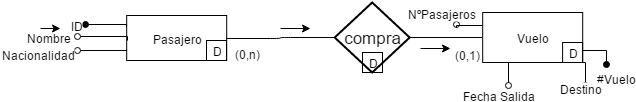

The diagram above was exported from draw.io. Its source (the exported page's mxGraphModel, read from the mxfile embedded in the PNG):
<mxGraphModel dx="880" dy="424" grid="1" gridSize="10" guides="1" tooltips="1" connect="1" arrows="1" fold="1" page="1" pageScale="1" pageWidth="1169" pageHeight="826" background="#ffffff" math="0">
  <root>
    <mxCell id="0" />
    <mxCell id="1" parent="0" />
    <mxCell id="599c9d912a45f1df-2" value="Pasajero" style="whiteSpace=wrap;html=1;strokeColor=#000000;fillColor=none;" vertex="1" parent="1">
      <mxGeometry x="376.19047619047615" y="387" width="100" height="45" as="geometry" />
    </mxCell>
    <mxCell id="599c9d912a45f1df-3" value="compra" style="shape=rhombus;strokeWidth=2;fontSize=17;perimeter=rhombusPerimeter;whiteSpace=wrap;html=1;fillColor=none;" vertex="1" parent="1">
      <mxGeometry x="584.1904761904761" y="374" width="75" height="70" as="geometry" />
    </mxCell>
    <mxCell id="599c9d912a45f1df-4" value="Vuelo" style="whiteSpace=wrap;html=1;strokeColor=#000000;fillColor=none;" vertex="1" parent="1">
      <mxGeometry x="732.1904761904761" y="384" width="100" height="50" as="geometry" />
    </mxCell>
    <mxCell id="599c9d912a45f1df-5" value="" style="endArrow=none;html=1;entryX=0;entryY=0.5;exitX=1;exitY=0.5;endFill=0;edgeStyle=orthogonalEdgeStyle;" edge="1" parent="1" source="599c9d912a45f1df-2" target="599c9d912a45f1df-3">
      <mxGeometry x="525.1904761904761" y="411" width="50" height="50" as="geometry">
        <mxPoint x="85.19047619047615" y="221" as="sourcePoint" />
        <mxPoint x="583.1904761904761" y="411" as="targetPoint" />
      </mxGeometry>
    </mxCell>
    <mxCell id="599c9d912a45f1df-6" value="(0,n)" style="text;html=1;resizable=0;points=[];;align=center;verticalAlign=middle;labelBackgroundColor=#ffffff;" vertex="1" connectable="0" parent="599c9d912a45f1df-5">
      <mxGeometry relative="1" as="geometry">
        <mxPoint x="-34" y="15" as="offset" />
      </mxGeometry>
    </mxCell>
    <mxCell id="599c9d912a45f1df-7" value="" style="endArrow=none;html=1;exitX=0;exitY=0.5;entryX=1;entryY=0.5;targetPerimeterSpacing=16;sourcePerimeterSpacing=1;endSize=12;endFill=0;" edge="1" parent="1" source="599c9d912a45f1df-4" target="599c9d912a45f1df-3">
      <mxGeometry x="659.1904761904761" y="411" width="50" height="50" as="geometry">
        <mxPoint x="86.19047619047615" y="71" as="sourcePoint" />
        <mxPoint x="136.19047619047615" y="21" as="targetPoint" />
      </mxGeometry>
    </mxCell>
    <mxCell id="599c9d912a45f1df-8" value="(0,1)" style="text;html=1;resizable=0;points=[];;align=center;verticalAlign=middle;labelBackgroundColor=#ffffff;" vertex="1" connectable="0" parent="599c9d912a45f1df-7">
      <mxGeometry relative="1" as="geometry">
        <mxPoint x="21" y="16" as="offset" />
      </mxGeometry>
    </mxCell>
    <mxCell id="599c9d912a45f1df-11" style="edgeStyle=orthogonalEdgeStyle;rounded=0;html=1;exitX=0;exitY=0.25;jettySize=auto;orthogonalLoop=1;strokeColor=#000000;endArrow=oval;endFill=1;" edge="1" parent="1" source="599c9d912a45f1df-2">
      <mxGeometry x="335.2068965517242" y="396.3793103448277" as="geometry">
        <mxPoint x="335.2068965517242" y="396.3793103448277" as="targetPoint" />
        <Array as="points">
          <mxPoint x="376" y="396" />
        </Array>
      </mxGeometry>
    </mxCell>
    <mxCell id="599c9d912a45f1df-12" value="ID" style="text;html=1;resizable=0;points=[];;align=center;verticalAlign=middle;labelBackgroundColor=#ffffff;" vertex="1" connectable="0" parent="599c9d912a45f1df-11">
      <mxGeometry x="1" y="1" relative="1" as="geometry">
        <mxPoint x="-10" y="-1" as="offset" />
      </mxGeometry>
    </mxCell>
    <mxCell id="599c9d912a45f1df-13" style="edgeStyle=orthogonalEdgeStyle;rounded=0;html=1;exitX=0;exitY=0.5;endArrow=oval;endFill=0;jettySize=auto;orthogonalLoop=1;strokeColor=#000000;" edge="1" parent="1">
      <mxGeometry x="326.5862068965521" y="408.44827586206907" as="geometry">
        <mxPoint x="326.5862068965521" y="408.44827586206907" as="targetPoint" />
        <mxPoint x="376.5862068965521" y="411.8965517241379" as="sourcePoint" />
        <Array as="points">
          <mxPoint x="376" y="408" />
          <mxPoint x="326" y="408" />
        </Array>
      </mxGeometry>
    </mxCell>
    <mxCell id="599c9d912a45f1df-14" value="Nombre" style="text;html=1;resizable=0;points=[];;align=center;verticalAlign=middle;labelBackgroundColor=#ffffff;" vertex="1" connectable="0" parent="599c9d912a45f1df-13">
      <mxGeometry x="1" y="3" relative="1" as="geometry">
        <mxPoint x="-30" y="-3" as="offset" />
      </mxGeometry>
    </mxCell>
    <mxCell id="599c9d912a45f1df-15" style="edgeStyle=orthogonalEdgeStyle;rounded=0;html=1;exitX=0;exitY=0.75;endArrow=oval;endFill=0;jettySize=auto;orthogonalLoop=1;strokeColor=#000000;" edge="1" parent="1" source="599c9d912a45f1df-2">
      <mxGeometry x="326.5862068965521" y="420.51724137931046" as="geometry">
        <mxPoint x="326.5862068965521" y="422.2413793103449" as="targetPoint" />
        <Array as="points">
          <mxPoint x="376" y="423" />
        </Array>
      </mxGeometry>
    </mxCell>
    <mxCell id="599c9d912a45f1df-16" value="Nacionalidad" style="text;html=1;resizable=0;points=[];;align=center;verticalAlign=middle;labelBackgroundColor=#ffffff;" vertex="1" connectable="0" parent="599c9d912a45f1df-15">
      <mxGeometry x="0.7727" y="1" relative="1" as="geometry">
        <mxPoint x="-46" y="2" as="offset" />
      </mxGeometry>
    </mxCell>
    <mxCell id="599c9d912a45f1df-17" style="edgeStyle=orthogonalEdgeStyle;rounded=0;html=1;exitX=1;exitY=0.75;endArrow=oval;endFill=1;jettySize=auto;orthogonalLoop=1;strokeColor=#000000;" edge="1" parent="1" source="599c9d912a45f1df-4">
      <mxGeometry x="831.7586206896553" y="422.2413793103449" as="geometry">
        <mxPoint x="855.8965517241381" y="436.0344827586207" as="targetPoint" />
      </mxGeometry>
    </mxCell>
    <mxCell id="599c9d912a45f1df-18" value="#Vuelo" style="text;html=1;resizable=0;points=[];;align=center;verticalAlign=middle;labelBackgroundColor=#ffffff;" vertex="1" connectable="0" parent="599c9d912a45f1df-17">
      <mxGeometry x="-0.2911" relative="1" as="geometry">
        <mxPoint x="20" y="27" as="offset" />
      </mxGeometry>
    </mxCell>
    <mxCell id="599c9d912a45f1df-19" style="edgeStyle=orthogonalEdgeStyle;rounded=0;html=1;exitX=0.75;exitY=1;endArrow=oval;endFill=0;jettySize=auto;orthogonalLoop=1;strokeColor=#000000;" edge="1" parent="1" source="599c9d912a45f1df-4">
      <mxGeometry x="807.6206896551726" y="434.3103448275863" as="geometry">
        <mxPoint x="835.2068965517242" y="456.72413793103465" as="targetPoint" />
      </mxGeometry>
    </mxCell>
    <mxCell id="599c9d912a45f1df-20" value="Destino" style="text;html=1;resizable=0;points=[];;align=center;verticalAlign=middle;labelBackgroundColor=#ffffff;" vertex="1" connectable="0" parent="599c9d912a45f1df-19">
      <mxGeometry x="0.0857" y="-7" relative="1" as="geometry">
        <mxPoint x="1" y="25" as="offset" />
      </mxGeometry>
    </mxCell>
    <mxCell id="599c9d912a45f1df-21" style="edgeStyle=orthogonalEdgeStyle;rounded=0;html=1;exitX=0.25;exitY=1;endArrow=oval;endFill=0;jettySize=auto;orthogonalLoop=1;strokeColor=#000000;" edge="1" parent="1" source="599c9d912a45f1df-4">
      <mxGeometry x="757.6206896551726" y="434.3103448275863" as="geometry">
        <mxPoint x="757.6206896551726" y="456.72413793103465" as="targetPoint" />
      </mxGeometry>
    </mxCell>
    <mxCell id="599c9d912a45f1df-22" value="Fecha Salida" style="text;html=1;resizable=0;points=[];;align=center;verticalAlign=middle;labelBackgroundColor=#ffffff;" vertex="1" connectable="0" parent="599c9d912a45f1df-21">
      <mxGeometry x="0.9565" y="-2" relative="1" as="geometry">
        <mxPoint x="-9" y="10" as="offset" />
      </mxGeometry>
    </mxCell>
    <mxCell id="599c9d912a45f1df-23" style="edgeStyle=orthogonalEdgeStyle;rounded=0;html=1;exitX=0;exitY=0.25;endArrow=oval;endFill=0;jettySize=auto;orthogonalLoop=1;strokeColor=#000000;" edge="1" parent="1" source="599c9d912a45f1df-4">
      <mxGeometry x="705.8965517241381" y="396.3793103448277" as="geometry">
        <mxPoint x="705.8965517241381" y="396.3793103448277" as="targetPoint" />
      </mxGeometry>
    </mxCell>
    <mxCell id="599c9d912a45f1df-24" value="NºPasajeros" style="text;html=1;resizable=0;points=[];;align=center;verticalAlign=middle;labelBackgroundColor=#ffffff;" vertex="1" connectable="0" parent="599c9d912a45f1df-23">
      <mxGeometry x="0.9273" y="-4" relative="1" as="geometry">
        <mxPoint x="-20" y="-13" as="offset" />
      </mxGeometry>
    </mxCell>
    <mxCell id="599c9d912a45f1df-71" value="D" style="whiteSpace=wrap;html=1;fillColor=none;" vertex="1" parent="1">
      <mxGeometry x="456" y="412" width="20" height="20" as="geometry" />
    </mxCell>
    <mxCell id="599c9d912a45f1df-74" value="D" style="whiteSpace=wrap;html=1;fillColor=none;" vertex="1" parent="1">
      <mxGeometry x="812.1111111111111" y="414" width="20" height="20" as="geometry" />
    </mxCell>
    <mxCell id="599c9d912a45f1df-75" value="" style="endArrow=classic;html=1;" edge="1" parent="1">
      <mxGeometry x="720" y="260" width="50" height="50" as="geometry">
        <mxPoint x="290" y="400" as="sourcePoint" />
        <mxPoint x="310" y="400" as="targetPoint" />
      </mxGeometry>
    </mxCell>
    <mxCell id="599c9d912a45f1df-76" value="" style="endArrow=classic;html=1;" edge="1" parent="1">
      <mxGeometry x="730" y="270" width="50" height="50" as="geometry">
        <mxPoint x="530" y="400" as="sourcePoint" />
        <mxPoint x="560" y="400" as="targetPoint" />
      </mxGeometry>
    </mxCell>
    <mxCell id="599c9d912a45f1df-77" value="" style="endArrow=classic;html=1;" edge="1" parent="1">
      <mxGeometry x="740" y="280" width="50" height="50" as="geometry">
        <mxPoint x="670" y="420" as="sourcePoint" />
        <mxPoint x="700" y="420" as="targetPoint" />
      </mxGeometry>
    </mxCell>
    <mxCell id="599c9d912a45f1df-78" value="D" style="whiteSpace=wrap;html=1;fillColor=none;" vertex="1" parent="1">
      <mxGeometry x="612" y="424" width="20" height="20" as="geometry" />
    </mxCell>
  </root>
</mxGraphModel>